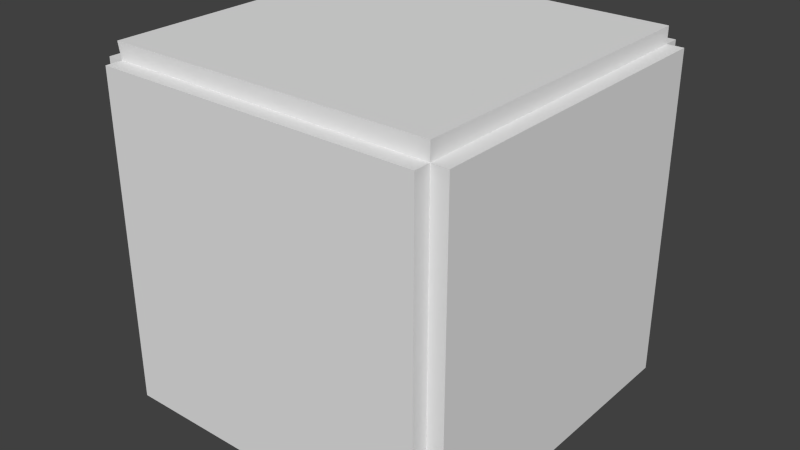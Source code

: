 # Source: FinishCube.blend  (saved by Blender 2.68.0; exported with 4.5.12 LTS)
import bpy
from mathutils import Matrix  # noqa: F401  (used for matrix-valued properties, if any)

bpy.ops.wm.read_factory_settings(use_empty=True)
scene = bpy.context.scene
scene.name = 'Scene'

# ---- collections
col_collection_1 = bpy.data.collections.new('Collection 1'); scene.collection.children.link(col_collection_1)

# ---- world
world_world = bpy.data.worlds.new('World'); scene.world = world_world
world_world.color = (0.05088, 0.05088, 0.05088)
world_world.use_sun_shadow = False
world_world.sun_shadow_jitter_overblur = 0.0
world_world.cycles.sampling_method = 'MANUAL'
world_world.cycles.sample_map_resolution = 256

# ---- meshes
me_cube_001 = bpy.data.meshes.new('Cube.001')
me_cube_001.from_pydata([(-0.983, -0.999, -0.9999), (-0.983, 1.001, -0.9999), (1.0, 1.0, -1.0), (1.0, -1.0, -1.0), (-0.983, -0.999, 1.0), (-0.983, 1.001, 1.0), (1.0, 1.0, 1.0), (1.0, -1.0, 1.0), (-1.0, -1.0, -1.0), (-1.0, 1.0, -1.0), (1.0, 1.0, -1.0), (1.0, -1.0, -1.0), (-1.0, -1.0, 1.0), (-1.0, 1.0, 1.0), (1.0, 1.0, 1.0), (1.0, -1.0, 1.0), (-1.083, -0.999, 1.0), (-1.083, 1.001, 1.0), (-1.083, 1.001, -0.9999), (-1.083, -0.999, -0.9999), (-0.983, 1.101, 1.0), (1.0, 1.1, 1.0), (1.0, 1.1, -1.0), (-0.983, 1.101, -0.9999), (1.1, 1.0, 1.0), (1.1, -1.0, 1.0), (1.1, -1.0, -1.0), (1.1, 1.0, -1.0), (1.0, -1.1, 1.0), (-0.983, -1.099, 1.0), (-0.983, -1.099, -0.9999), (1.0, -1.1, -1.0), (-1.0, -1.0, -1.1), (-1.0, 1.0, -1.1), (1.0, 1.0, -1.1), (1.0, -1.0, -1.1), (1.0, -1.0, 1.1), (1.0, 1.0, 1.1), (-1.0, 1.0, 1.1), (-1.0, -1.0, 1.1)], [(0, 8), (1, 9), (2, 10), (3, 11), (4, 12), (5, 13), (6, 14), (7, 15)], [(16, 17, 18, 19), (5, 17, 16, 4), (1, 18, 17, 5), (0, 19, 18, 1), (4, 16, 19, 0), (20, 21, 22, 23), (6, 21, 20, 5), (2, 22, 21, 6), (1, 23, 22, 2), (5, 20, 23, 1), (24, 25, 26, 27), (7, 25, 24, 6), (3, 26, 25, 7), (2, 27, 26, 3), (6, 24, 27, 2), (28, 29, 30, 31), (4, 29, 28, 7), (0, 30, 29, 4), (3, 31, 30, 0), (7, 28, 31, 3), (32, 33, 34, 35), (1, 33, 32, 0), (2, 34, 33, 1), (3, 35, 34, 2), (0, 32, 35, 3), (36, 37, 38, 39), (6, 37, 36, 7), (5, 38, 37, 6), (4, 39, 38, 5), (7, 36, 39, 4)])
_uv = me_cube_001.uv_layers.new(name='UVMap')
_uv.uv.foreach_set('vector', [0.5293, 0.5272, 0.9722, 0.5272, 0.9722, 0.97, 0.5293, 0.97, 0.5255, 0.5285, 0.5031, 0.5285, 0.5031, 0.9714, 0.5255, 0.9714, 0.5255, 0.5285, 0.5031, 0.5285, 0.5031, 0.9714, 0.5255, 0.9714, 0.5255, 0.5285, 0.5031, 0.5285, 0.5031, 0.9714, 0.5255, 0.9714, 0.5255, 0.5285, 0.5031, 0.5285, 0.5031, 0.9714, 0.5255, 0.9714, 0.5293, 0.5272, 0.9722, 0.5272, 0.9722, 0.97, 0.5293, 0.97, 0.5255, 0.5285, 0.5031, 0.5285, 0.5031, 0.9714, 0.5255, 0.9714, 0.5255, 0.5285, 0.5031, 0.5285, 0.5031, 0.9714, 0.5255, 0.9714, 0.5255, 0.5285, 0.5031, 0.5285, 0.5031, 0.9714, 0.5255, 0.9714, 0.5255, 0.5285, 0.5031, 0.5285, 0.5031, 0.9714, 0.5255, 0.9714, 0.5293, 0.5272, 0.9722, 0.5272, 0.9722, 0.97, 0.5293, 0.97, 0.5255, 0.5285, 0.5031, 0.5285, 0.5031, 0.9714, 0.5255, 0.9714, 0.5255, 0.5285, 0.5031, 0.5285, 0.5031, 0.9714, 0.5255, 0.9714, 0.5255, 0.5285, 0.5031, 0.5285, 0.5031, 0.9714, 0.5255, 0.9714, 0.5255, 0.5285, 0.5031, 0.5285, 0.5031, 0.9714, 0.5255, 0.9714, 0.5293, 0.5272, 0.9722, 0.5272, 0.9722, 0.97, 0.5293, 0.97, 0.5255, 0.5285, 0.5031, 0.5285, 0.5031, 0.9714, 0.5255, 0.9714, 0.5255, 0.5285, 0.5031, 0.5285, 0.5031, 0.9714, 0.5255, 0.9714, 0.5255, 0.5285, 0.5031, 0.5285, 0.5031, 0.9714, 0.5255, 0.9714, 0.5255, 0.5285, 0.5031, 0.5285, 0.5031, 0.9714, 0.5255, 0.9714, 0.5293, 0.5272, 0.9722, 0.5272, 0.9722, 0.97, 0.5293, 0.97, 0.5255, 0.5285, 0.5031, 0.5285, 0.5031, 0.9714, 0.5255, 0.9714, 0.5255, 0.5285, 0.5031, 0.5285, 0.5031, 0.9714, 0.5255, 0.9714, 0.5255, 0.5285, 0.5031, 0.5285, 0.5031, 0.9714, 0.5255, 0.9714, 0.5255, 0.5285, 0.5031, 0.5285, 0.5031, 0.9714, 0.5255, 0.9714, 0.5293, 0.5272, 0.9722, 0.5272, 0.9722, 0.97, 0.5293, 0.97, 0.5255, 0.5285, 0.5031, 0.5285, 0.5031, 0.9714, 0.5255, 0.9714, 0.5255, 0.5285, 0.5031, 0.5285, 0.5031, 0.9714, 0.5255, 0.9714, 0.5255, 0.5285, 0.5031, 0.5285, 0.5031, 0.9714, 0.5255, 0.9714, 0.5255, 0.5285, 0.5031, 0.5285, 0.5031, 0.9714, 0.5255, 0.9714])
me_cube_001.use_remesh_preserve_volume = False
me_cube_001.use_remesh_preserve_attributes = False
me_cube_001.use_mirror_vertex_groups = False
me_cube_001.update()

# ---- objects
ob_cube = bpy.data.objects.new('Cube', me_cube_001)

# ---- transforms, parenting, visibility, modifiers, constraints
ob_cube.location = (0.0, 0.0, 0.5)
ob_cube.scale = (0.4, 0.4, 0.4)
ob_cube.lineart.crease_threshold = 0.0

# ---- collection membership
col_collection_1.objects.link(ob_cube)

# ---- scene / render settings (as saved in the file)
scene.frame_start = 1; scene.frame_end = 250; scene.frame_set(1)
scene.render.engine = 'BLENDER_EEVEE_NEXT'
scene.render.image_settings.color_mode = 'RGB'
scene.render.image_settings.compression = 90
scene.render.resolution_percentage = 50
scene.render.dither_intensity = 0.0
scene.cycles.use_denoising = False
scene.cycles.samples = 10
scene.cycles.sampling_pattern = 'TABULATED_SOBOL'
scene.cycles.light_sampling_threshold = 0.0
scene.cycles.use_adaptive_sampling = False
scene.cycles.use_light_tree = False
scene.cycles.blur_glossy = 0.0
scene.cycles.volume_bounces = 1
scene.cycles.pixel_filter_type = 'GAUSSIAN'
scene.cycles.sample_clamp_indirect = 0.0
scene.view_settings.view_transform = 'Standard'
bpy.context.view_layer.update()

# ---- added for rendering (the .blend has no active camera and no usable light): camera, sun
cam_auto = bpy.data.cameras.new('AutoCamera')
cam_auto.lens = 50.0
cam_auto.sensor_width = 36.0
cam_auto.clip_end = 1000.0
ob_auto_camera = bpy.data.objects.new('AutoCamera', cam_auto)
scene.collection.objects.link(ob_auto_camera)
ob_auto_camera.location = (1.41022, -1.68798, 1.62545)
ob_auto_camera.rotation_euler = (1.09748, -7.21219e-08, 0.694738)
scene.camera = ob_auto_camera
light_auto_sun = bpy.data.lights.new('AutoSun', 'SUN')
light_auto_sun.energy = 3.0
light_auto_sun.angle = 0.0523599
ob_auto_sun = bpy.data.objects.new('AutoSun', light_auto_sun)
scene.collection.objects.link(ob_auto_sun)
ob_auto_sun.rotation_euler = (0.872665, 0.174533, 0.523599)
bpy.context.view_layer.update()

